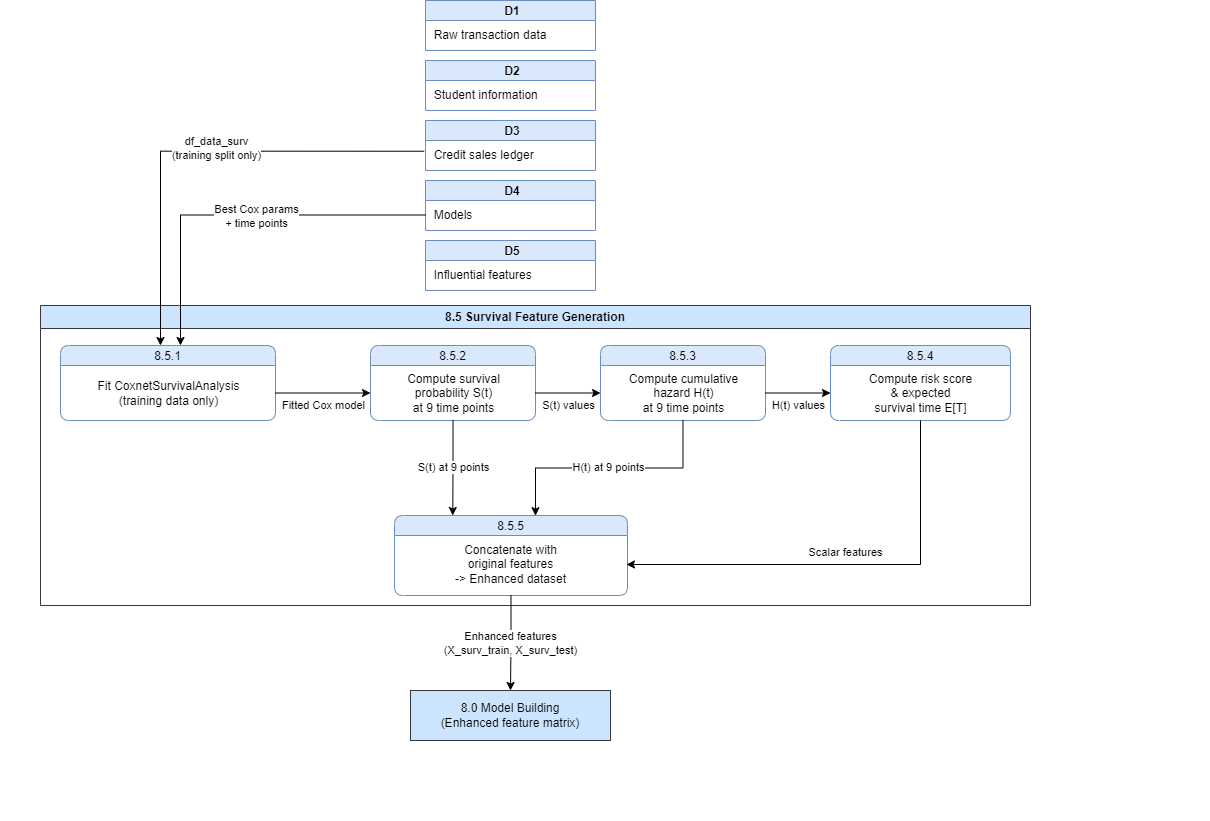

The diagram above was exported from draw.io. Its source (the exported page's mxGraphModel, read from the mxfile embedded in the PNG):
<mxGraphModel dx="1027" dy="983" grid="1" gridSize="10" guides="1" tooltips="1" connect="1" arrows="1" fold="1" page="1" pageScale="1" pageWidth="1400" pageHeight="900" math="0" shadow="0">
  <root>
    <mxCell id="0" />
    <mxCell id="1" parent="0" />
    <mxCell id="layer_main" value="" style="swimlane;whiteSpace=wrap;html=1;fillColor=none;strokeColor=none;" parent="1" vertex="1">
      <mxGeometry x="190" y="65" width="1210" height="775" as="geometry" />
    </mxCell>
    <mxCell id="ext_fafb7703eba043" value="8.0 Model Building&lt;div&gt;(Enhanced feature matrix)&lt;/div&gt;" style="rounded=0;whiteSpace=wrap;html=1;fillColor=#cce5ff;strokeColor=#36393d;" parent="layer_main" vertex="1">
      <mxGeometry x="410" y="645" width="200" height="50" as="geometry" />
    </mxCell>
    <mxCell id="ds_D4_be19fa3f215d46" value="D4" style="shape=table;startSize=20;container=1;collapsible=0;childLayout=tableLayout;fixedRows=1;rowLines=0;fontStyle=1;align=center;resizeLast=1;fillColor=#dae8fc;strokeColor=#6c8ebf;spacingLeft=4;" parent="layer_main" vertex="1">
      <mxGeometry x="425" y="135" width="170" height="50" as="geometry" />
    </mxCell>
    <mxCell id="ds_D4l_71cb8414fe664b" value="&amp;nbsp; Models" style="text;html=1;align=left;verticalAlign=middle;resizable=0;points=[];autosize=1;strokeColor=none;fillColor=none;" parent="ds_D4_be19fa3f215d46" vertex="1">
      <mxGeometry y="20" width="170" height="30" as="geometry" />
    </mxCell>
    <mxCell id="ds_D3_0cce3679c62347" value="D3" style="shape=table;startSize=20;container=1;collapsible=0;childLayout=tableLayout;fixedRows=1;rowLines=0;fontStyle=1;align=center;resizeLast=1;fillColor=#dae8fc;strokeColor=#6c8ebf;spacingLeft=4;" parent="layer_main" vertex="1">
      <mxGeometry x="425" y="75" width="170" height="50" as="geometry" />
    </mxCell>
    <mxCell id="ds_D3l_988a2bc4103c4c" value="&amp;nbsp; Credit sales ledger" style="text;html=1;align=left;verticalAlign=middle;resizable=0;points=[];autosize=1;strokeColor=none;fillColor=none;" parent="ds_D3_0cce3679c62347" vertex="1">
      <mxGeometry y="20" width="170" height="30" as="geometry" />
    </mxCell>
    <mxCell id="ds_D5_753dfabb4c4a4d" value="D5" style="shape=table;startSize=20;container=1;collapsible=0;childLayout=tableLayout;fixedRows=1;rowLines=0;fontStyle=1;align=center;resizeLast=1;fillColor=#dae8fc;strokeColor=#6c8ebf;spacingLeft=4;" parent="layer_main" vertex="1">
      <mxGeometry x="425" y="195" width="170" height="50" as="geometry" />
    </mxCell>
    <mxCell id="ds_D5l_04538351959041" value="&amp;nbsp; Influential features" style="text;html=1;align=left;verticalAlign=middle;resizable=0;points=[];autosize=1;strokeColor=none;fillColor=none;" parent="ds_D5_753dfabb4c4a4d" vertex="1">
      <mxGeometry y="20" width="170" height="30" as="geometry" />
    </mxCell>
    <mxCell id="ds_D1_e15292d8bc3145" value="D1" style="shape=table;startSize=20;container=1;collapsible=0;childLayout=tableLayout;fixedRows=1;rowLines=0;fontStyle=1;align=center;resizeLast=1;fillColor=#dae8fc;strokeColor=#6c8ebf;spacingLeft=4;" parent="1" vertex="1">
      <mxGeometry x="615" y="20" width="170" height="50" as="geometry" />
    </mxCell>
    <mxCell id="ds_D1l_167486ac4cc441" value="&amp;nbsp; Raw transaction data" style="text;html=1;align=left;verticalAlign=middle;resizable=0;points=[];autosize=1;strokeColor=none;fillColor=none;" parent="ds_D1_e15292d8bc3145" vertex="1">
      <mxGeometry y="20" width="170" height="30" as="geometry" />
    </mxCell>
    <mxCell id="ds_D2_9f82ffd174a742" value="D2" style="shape=table;startSize=20;container=1;collapsible=0;childLayout=tableLayout;fixedRows=1;rowLines=0;fontStyle=1;align=center;resizeLast=1;fillColor=#dae8fc;strokeColor=#6c8ebf;spacingLeft=4;" parent="1" vertex="1">
      <mxGeometry x="615" y="80" width="170" height="50" as="geometry" />
    </mxCell>
    <mxCell id="ds_D2l_41a82b4370b54c" value="&amp;nbsp; Student information" style="text;html=1;align=left;verticalAlign=middle;resizable=0;points=[];autosize=1;strokeColor=none;fillColor=none;" parent="ds_D2_9f82ffd174a742" vertex="1">
      <mxGeometry y="20" width="170" height="30" as="geometry" />
    </mxCell>
    <mxCell id="container_5203a2af8a1a43" value="8.5 Survival Feature Generation" style="swimlane;whiteSpace=wrap;html=1;fillColor=#cce5ff;strokeColor=#36393d;" parent="1" vertex="1">
      <mxGeometry x="230" y="325" width="990" height="300" as="geometry" />
    </mxCell>
    <mxCell id="p851_o_cdbea37ea99344" value="8.5.1" style="swimlane;fontStyle=0;childLayout=stackLayout;horizontal=1;startSize=20;fillColor=#dae8fc;horizontalStack=0;resizeParent=1;resizeParentMax=0;resizeLast=0;collapsible=0;marginBottom=0;swimlaneFillColor=#ffffff;rounded=1;strokeColor=#6c8ebf;" parent="container_5203a2af8a1a43" vertex="1">
      <mxGeometry x="20" y="40" width="215" height="75" as="geometry" />
    </mxCell>
    <mxCell id="p851_i_1a56b9e3af094a" value="Fit CoxnetSurvivalAnalysis&lt;div&gt;(training data only)&lt;/div&gt;" style="text;html=1;align=center;verticalAlign=middle;resizable=0;points=[];autosize=1;strokeColor=none;fillColor=none;" parent="p851_o_cdbea37ea99344" vertex="1">
      <mxGeometry y="20" width="215" height="55" as="geometry" />
    </mxCell>
    <mxCell id="p852_o_a0691f8e068c4c" value="8.5.2" style="swimlane;fontStyle=0;childLayout=stackLayout;horizontal=1;startSize=20;fillColor=#dae8fc;horizontalStack=0;resizeParent=1;resizeParentMax=0;resizeLast=0;collapsible=0;marginBottom=0;swimlaneFillColor=#ffffff;rounded=1;strokeColor=#6c8ebf;" parent="container_5203a2af8a1a43" vertex="1">
      <mxGeometry x="330" y="40" width="165" height="75" as="geometry" />
    </mxCell>
    <mxCell id="p852_i_34cbc4eb321440" value="Compute survival&lt;div&gt;probability S(t)&lt;/div&gt;&lt;div&gt;at 9 time points&lt;/div&gt;" style="text;html=1;align=center;verticalAlign=middle;resizable=0;points=[];autosize=1;strokeColor=none;fillColor=none;" parent="p852_o_a0691f8e068c4c" vertex="1">
      <mxGeometry y="20" width="165" height="55" as="geometry" />
    </mxCell>
    <mxCell id="p853_o_9ad846c9444841" value="8.5.3" style="swimlane;fontStyle=0;childLayout=stackLayout;horizontal=1;startSize=20;fillColor=#dae8fc;horizontalStack=0;resizeParent=1;resizeParentMax=0;resizeLast=0;collapsible=0;marginBottom=0;swimlaneFillColor=#ffffff;rounded=1;strokeColor=#6c8ebf;" parent="container_5203a2af8a1a43" vertex="1">
      <mxGeometry x="560" y="40" width="165" height="75" as="geometry" />
    </mxCell>
    <mxCell id="p853_i_dac4b45a933642" value="Compute cumulative&lt;div&gt;hazard H(t)&lt;/div&gt;&lt;div&gt;at 9 time points&lt;/div&gt;" style="text;html=1;align=center;verticalAlign=middle;resizable=0;points=[];autosize=1;strokeColor=none;fillColor=none;" parent="p853_o_9ad846c9444841" vertex="1">
      <mxGeometry y="20" width="165" height="55" as="geometry" />
    </mxCell>
    <mxCell id="p854_o_bff753a1ae0f45" value="8.5.4" style="swimlane;fontStyle=0;childLayout=stackLayout;horizontal=1;startSize=20;fillColor=#dae8fc;horizontalStack=0;resizeParent=1;resizeParentMax=0;resizeLast=0;collapsible=0;marginBottom=0;swimlaneFillColor=#ffffff;rounded=1;strokeColor=#6c8ebf;" parent="container_5203a2af8a1a43" vertex="1">
      <mxGeometry x="790" y="40" width="180" height="75" as="geometry" />
    </mxCell>
    <mxCell id="p854_i_3d4579e297b349" value="Compute risk score&lt;div&gt;&amp;amp; expected&lt;/div&gt;&lt;div&gt;survival time E[T]&lt;/div&gt;" style="text;html=1;align=center;verticalAlign=middle;resizable=0;points=[];autosize=1;strokeColor=none;fillColor=none;" parent="p854_o_bff753a1ae0f45" vertex="1">
      <mxGeometry y="20" width="180" height="55" as="geometry" />
    </mxCell>
    <mxCell id="p855_o_9b38b28254f349" value="8.5.5" style="swimlane;fontStyle=0;childLayout=stackLayout;horizontal=1;startSize=20;fillColor=#dae8fc;horizontalStack=0;resizeParent=1;resizeParentMax=0;resizeLast=0;collapsible=0;marginBottom=0;swimlaneFillColor=#ffffff;rounded=1;strokeColor=#6c8ebf;" parent="container_5203a2af8a1a43" vertex="1">
      <mxGeometry x="354" y="210" width="233" height="80" as="geometry" />
    </mxCell>
    <mxCell id="edge_15f66bd6c94d4a" value="" style="edgeStyle=orthogonalEdgeStyle;rounded=0;orthogonalLoop=1;jettySize=auto;html=1;" parent="container_5203a2af8a1a43" source="p851_i_1a56b9e3af094a" target="p852_i_34cbc4eb321440" edge="1">
      <mxGeometry relative="1" as="geometry" />
    </mxCell>
    <mxCell id="elbl_07ef9f054bb746" value="Fitted Cox model" style="edgeLabel;html=1;align=center;verticalAlign=middle;resizable=0;points=[];" parent="edge_15f66bd6c94d4a" vertex="1" connectable="0">
      <mxGeometry y="-12" relative="1" as="geometry" />
    </mxCell>
    <mxCell id="edge_259e9d7016684d" value="" style="edgeStyle=orthogonalEdgeStyle;rounded=0;orthogonalLoop=1;jettySize=auto;html=1;" parent="container_5203a2af8a1a43" source="p852_i_34cbc4eb321440" target="p853_i_dac4b45a933642" edge="1">
      <mxGeometry relative="1" as="geometry" />
    </mxCell>
    <mxCell id="elbl_398694531a8241" value="S(t) values" style="edgeLabel;html=1;align=center;verticalAlign=middle;resizable=0;points=[];" parent="edge_259e9d7016684d" vertex="1" connectable="0">
      <mxGeometry y="-12" relative="1" as="geometry" />
    </mxCell>
    <mxCell id="edge_18de463ac80945" value="" style="edgeStyle=orthogonalEdgeStyle;rounded=0;orthogonalLoop=1;jettySize=auto;html=1;" parent="container_5203a2af8a1a43" source="p853_i_dac4b45a933642" target="p854_i_3d4579e297b349" edge="1">
      <mxGeometry relative="1" as="geometry" />
    </mxCell>
    <mxCell id="elbl_7707f306f88e46" value="H(t) values" style="edgeLabel;html=1;align=center;verticalAlign=middle;resizable=0;points=[];" parent="edge_18de463ac80945" vertex="1" connectable="0">
      <mxGeometry y="-12" relative="1" as="geometry" />
    </mxCell>
    <mxCell id="edge_199277ea7cae4b" value="" style="edgeStyle=orthogonalEdgeStyle;rounded=0;orthogonalLoop=1;jettySize=auto;html=1;exitX=0.5;exitY=1;exitDx=0;exitDy=0;entryX=1;entryY=0.5;entryDx=0;entryDy=0;" parent="container_5203a2af8a1a43" source="p854_i_3d4579e297b349" target="p855_i_0d5463e6d25242" edge="1">
      <mxGeometry relative="1" as="geometry" />
    </mxCell>
    <mxCell id="elbl_391492acdfbe43" value="Scalar features" style="edgeLabel;html=1;align=center;verticalAlign=middle;resizable=0;points=[];" parent="edge_199277ea7cae4b" vertex="1" connectable="0">
      <mxGeometry y="-12" relative="1" as="geometry" />
    </mxCell>
    <mxCell id="edge_4324d0fecffe49" value="" style="edgeStyle=orthogonalEdgeStyle;rounded=0;orthogonalLoop=1;jettySize=auto;html=1;exitX=0.5;exitY=1;exitDx=0;exitDy=0;entryX=0.25;entryY=0;entryDx=0;entryDy=0;" parent="container_5203a2af8a1a43" source="p852_i_34cbc4eb321440" target="p855_o_9b38b28254f349" edge="1">
      <mxGeometry relative="1" as="geometry">
        <mxPoint x="413" y="205" as="targetPoint" />
        <Array as="points">
          <mxPoint x="413" y="165" />
          <mxPoint x="412" y="165" />
        </Array>
      </mxGeometry>
    </mxCell>
    <mxCell id="elbl_5a4aa12d5bb443" value="S(t) at 9 points" style="edgeLabel;html=1;align=center;verticalAlign=middle;resizable=0;points=[];" parent="edge_4324d0fecffe49" vertex="1" connectable="0">
      <mxGeometry y="-12" relative="1" as="geometry">
        <mxPoint x="12" y="-1" as="offset" />
      </mxGeometry>
    </mxCell>
    <mxCell id="edge_0e20ba556dc548" value="" style="edgeStyle=orthogonalEdgeStyle;rounded=0;orthogonalLoop=1;jettySize=auto;html=1;exitX=0.5;exitY=1;exitDx=0;exitDy=0;entryX=0.605;entryY=0.002;entryDx=0;entryDy=0;entryPerimeter=0;" parent="container_5203a2af8a1a43" source="p853_i_dac4b45a933642" target="p855_o_9b38b28254f349" edge="1">
      <mxGeometry relative="1" as="geometry" />
    </mxCell>
    <mxCell id="elbl_5053c885e1844b" value="H(t) at 9 points" style="edgeLabel;html=1;align=center;verticalAlign=middle;resizable=0;points=[];" parent="edge_0e20ba556dc548" vertex="1" connectable="0">
      <mxGeometry y="-12" relative="1" as="geometry">
        <mxPoint x="-1" y="11" as="offset" />
      </mxGeometry>
    </mxCell>
    <mxCell id="p855_i_0d5463e6d25242" value="Concatenate with&lt;div&gt;original features&lt;/div&gt;&lt;div&gt;-&amp;gt; Enhanced dataset&lt;/div&gt;" style="text;html=1;align=center;verticalAlign=middle;resizable=0;points=[];autosize=1;strokeColor=none;fillColor=none;" parent="container_5203a2af8a1a43" vertex="1">
      <mxGeometry x="353" y="239" width="233" height="40" as="geometry" />
    </mxCell>
    <mxCell id="edge_082261f7e88a42" value="" style="edgeStyle=orthogonalEdgeStyle;rounded=0;orthogonalLoop=1;jettySize=auto;html=1;exitX=-0.008;exitY=0.357;exitDx=0;exitDy=0;exitPerimeter=0;" parent="1" source="ds_D3l_988a2bc4103c4c" target="p851_o_cdbea37ea99344" edge="1">
      <mxGeometry relative="1" as="geometry">
        <Array as="points">
          <mxPoint x="350" y="171" />
        </Array>
      </mxGeometry>
    </mxCell>
    <mxCell id="elbl_d1bb65cb5af041" value="df_data_surv&lt;div&gt;(training split only)&lt;/div&gt;" style="edgeLabel;html=1;align=center;verticalAlign=middle;resizable=0;points=[];" parent="edge_082261f7e88a42" vertex="1" connectable="0">
      <mxGeometry relative="1" as="geometry">
        <mxPoint x="21" y="-3" as="offset" />
      </mxGeometry>
    </mxCell>
    <mxCell id="edge_1f13f47e1c9a47" value="" style="edgeStyle=orthogonalEdgeStyle;rounded=0;orthogonalLoop=1;jettySize=auto;html=1;exitX=0.001;exitY=0.483;exitDx=0;exitDy=0;exitPerimeter=0;" parent="1" source="ds_D4l_71cb8414fe664b" target="p851_o_cdbea37ea99344" edge="1">
      <mxGeometry relative="1" as="geometry">
        <mxPoint x="200" y="265" as="sourcePoint" />
        <Array as="points">
          <mxPoint x="370" y="235" />
        </Array>
      </mxGeometry>
    </mxCell>
    <mxCell id="elbl_63f8fc19b1394b" value="Best Cox params&lt;div&gt;+ time points&lt;/div&gt;" style="edgeLabel;html=1;align=center;verticalAlign=middle;resizable=0;points=[];" parent="edge_1f13f47e1c9a47" vertex="1" connectable="0">
      <mxGeometry relative="1" as="geometry">
        <mxPoint x="18" y="1" as="offset" />
      </mxGeometry>
    </mxCell>
    <mxCell id="edge_8b5421b528de44" value="" style="edgeStyle=orthogonalEdgeStyle;rounded=0;orthogonalLoop=1;jettySize=auto;html=1;" parent="1" source="p855_o_9b38b28254f349" target="ext_fafb7703eba043" edge="1">
      <mxGeometry relative="1" as="geometry" />
    </mxCell>
    <mxCell id="elbl_cd77146348054d" value="Enhanced features&lt;div&gt;(X_surv_train, X_surv_test)&lt;/div&gt;" style="edgeLabel;html=1;align=center;verticalAlign=middle;resizable=0;points=[];" parent="edge_8b5421b528de44" vertex="1" connectable="0">
      <mxGeometry relative="1" as="geometry">
        <mxPoint x="-1" as="offset" />
      </mxGeometry>
    </mxCell>
  </root>
</mxGraphModel>